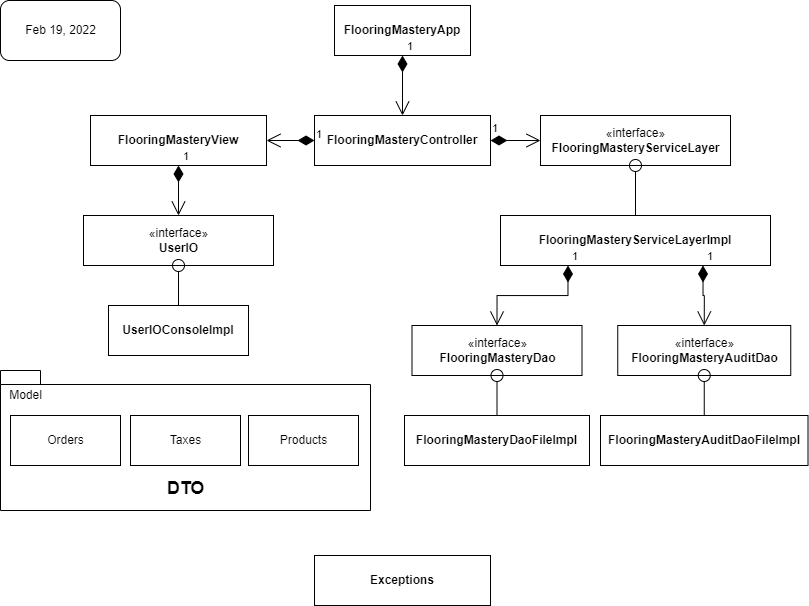

The diagram above was exported from draw.io. Its source (the exported page's mxGraphModel, read from the mxfile embedded in the PNG):
<mxGraphModel dx="1021" dy="651" grid="1" gridSize="10" guides="1" tooltips="1" connect="1" arrows="1" fold="1" page="1" pageScale="1" pageWidth="827" pageHeight="1169" math="0" shadow="0">
  <root>
    <mxCell id="WIyWlLk6GJQsqaUBKTNV-0" />
    <mxCell id="WIyWlLk6GJQsqaUBKTNV-1" parent="WIyWlLk6GJQsqaUBKTNV-0" />
    <mxCell id="1YMxLae9oBNe5MJ8xMLJ-95" value="&lt;font style=&quot;font-size: 18px&quot;&gt;&lt;br&gt;&lt;br&gt;&lt;br&gt;&lt;br&gt;DTO&lt;/font&gt;" style="shape=folder;fontStyle=1;spacingTop=10;tabWidth=40;tabHeight=14;tabPosition=left;html=1;" parent="WIyWlLk6GJQsqaUBKTNV-1" vertex="1">
      <mxGeometry x="10" y="375" width="370" height="140" as="geometry" />
    </mxCell>
    <mxCell id="1YMxLae9oBNe5MJ8xMLJ-65" value="&lt;p style=&quot;margin: 0px ; margin-top: 4px ; text-align: center&quot;&gt;&lt;br&gt;&lt;b&gt;FlooringMasteryApp&lt;/b&gt;&lt;/p&gt;" style="verticalAlign=top;align=left;overflow=fill;fontSize=12;fontFamily=Helvetica;html=1;" parent="WIyWlLk6GJQsqaUBKTNV-1" vertex="1">
      <mxGeometry x="344" y="10" width="136" height="50" as="geometry" />
    </mxCell>
    <mxCell id="1YMxLae9oBNe5MJ8xMLJ-66" value="&lt;p style=&quot;margin: 0px ; margin-top: 4px ; text-align: center&quot;&gt;&lt;br&gt;&lt;b&gt;FlooringMasteryController&lt;/b&gt;&lt;/p&gt;" style="verticalAlign=top;align=left;overflow=fill;fontSize=12;fontFamily=Helvetica;html=1;" parent="WIyWlLk6GJQsqaUBKTNV-1" vertex="1">
      <mxGeometry x="324" y="120" width="176" height="50" as="geometry" />
    </mxCell>
    <mxCell id="1YMxLae9oBNe5MJ8xMLJ-68" value="1" style="endArrow=open;html=1;endSize=12;startArrow=diamondThin;startSize=14;startFill=1;edgeStyle=orthogonalEdgeStyle;align=left;verticalAlign=bottom;rounded=0;exitX=0.5;exitY=1;exitDx=0;exitDy=0;entryX=0.5;entryY=0;entryDx=0;entryDy=0;" parent="WIyWlLk6GJQsqaUBKTNV-1" source="1YMxLae9oBNe5MJ8xMLJ-65" target="1YMxLae9oBNe5MJ8xMLJ-66" edge="1">
      <mxGeometry x="-1" y="3" relative="1" as="geometry">
        <mxPoint x="440" y="240" as="sourcePoint" />
        <mxPoint x="600" y="240" as="targetPoint" />
      </mxGeometry>
    </mxCell>
    <mxCell id="1YMxLae9oBNe5MJ8xMLJ-69" value="&lt;p style=&quot;margin: 0px ; margin-top: 4px ; text-align: center&quot;&gt;&lt;br&gt;&lt;b&gt;FlooringMasteryServiceLayerImpl&lt;/b&gt;&lt;/p&gt;" style="verticalAlign=top;align=left;overflow=fill;fontSize=12;fontFamily=Helvetica;html=1;" parent="WIyWlLk6GJQsqaUBKTNV-1" vertex="1">
      <mxGeometry x="510" y="220" width="270" height="50" as="geometry" />
    </mxCell>
    <mxCell id="1YMxLae9oBNe5MJ8xMLJ-70" value="«interface»&lt;br&gt;&lt;b&gt;FlooringMasteryServiceLayer&lt;/b&gt;" style="html=1;" parent="WIyWlLk6GJQsqaUBKTNV-1" vertex="1">
      <mxGeometry x="550" y="120" width="190" height="50" as="geometry" />
    </mxCell>
    <mxCell id="1YMxLae9oBNe5MJ8xMLJ-71" value="" style="endArrow=oval;endFill=0;endSize=12;html=1;rounded=0;exitX=0.5;exitY=0;exitDx=0;exitDy=0;entryX=0.5;entryY=1;entryDx=0;entryDy=0;" parent="WIyWlLk6GJQsqaUBKTNV-1" source="1YMxLae9oBNe5MJ8xMLJ-69" target="1YMxLae9oBNe5MJ8xMLJ-70" edge="1">
      <mxGeometry width="160" relative="1" as="geometry">
        <mxPoint x="240" y="280" as="sourcePoint" />
        <mxPoint x="400" y="280" as="targetPoint" />
      </mxGeometry>
    </mxCell>
    <mxCell id="1YMxLae9oBNe5MJ8xMLJ-72" value="«interface»&lt;br&gt;&lt;b&gt;UserIO&lt;/b&gt;" style="html=1;" parent="WIyWlLk6GJQsqaUBKTNV-1" vertex="1">
      <mxGeometry x="93" y="220" width="190" height="50" as="geometry" />
    </mxCell>
    <mxCell id="1YMxLae9oBNe5MJ8xMLJ-73" value="&lt;p style=&quot;margin: 0px ; margin-top: 4px ; text-align: center&quot;&gt;&lt;br&gt;&lt;b&gt;FlooringMasteryView&lt;/b&gt;&lt;/p&gt;" style="verticalAlign=top;align=left;overflow=fill;fontSize=12;fontFamily=Helvetica;html=1;" parent="WIyWlLk6GJQsqaUBKTNV-1" vertex="1">
      <mxGeometry x="100" y="120" width="176" height="50" as="geometry" />
    </mxCell>
    <mxCell id="1YMxLae9oBNe5MJ8xMLJ-75" value="&lt;p style=&quot;margin: 0px ; margin-top: 4px ; text-align: center&quot;&gt;&lt;br&gt;&lt;b&gt;UserIOConsoleImpl&lt;/b&gt;&lt;/p&gt;" style="verticalAlign=top;align=left;overflow=fill;fontSize=12;fontFamily=Helvetica;html=1;" parent="WIyWlLk6GJQsqaUBKTNV-1" vertex="1">
      <mxGeometry x="118" y="310" width="140" height="50" as="geometry" />
    </mxCell>
    <mxCell id="1YMxLae9oBNe5MJ8xMLJ-78" value="1" style="endArrow=open;html=1;endSize=12;startArrow=diamondThin;startSize=14;startFill=1;edgeStyle=orthogonalEdgeStyle;align=left;verticalAlign=bottom;rounded=0;exitX=1;exitY=0.5;exitDx=0;exitDy=0;entryX=0;entryY=0.5;entryDx=0;entryDy=0;" parent="WIyWlLk6GJQsqaUBKTNV-1" source="1YMxLae9oBNe5MJ8xMLJ-66" target="1YMxLae9oBNe5MJ8xMLJ-70" edge="1">
      <mxGeometry x="-1" y="3" relative="1" as="geometry">
        <mxPoint x="240" y="280" as="sourcePoint" />
        <mxPoint x="400" y="280" as="targetPoint" />
      </mxGeometry>
    </mxCell>
    <mxCell id="1YMxLae9oBNe5MJ8xMLJ-79" value="1" style="endArrow=open;html=1;endSize=12;startArrow=diamondThin;startSize=14;startFill=1;edgeStyle=orthogonalEdgeStyle;align=left;verticalAlign=bottom;rounded=0;exitX=0;exitY=0.5;exitDx=0;exitDy=0;entryX=1;entryY=0.5;entryDx=0;entryDy=0;" parent="WIyWlLk6GJQsqaUBKTNV-1" source="1YMxLae9oBNe5MJ8xMLJ-66" target="1YMxLae9oBNe5MJ8xMLJ-73" edge="1">
      <mxGeometry x="-1" y="3" relative="1" as="geometry">
        <mxPoint x="240" y="280" as="sourcePoint" />
        <mxPoint x="400" y="280" as="targetPoint" />
      </mxGeometry>
    </mxCell>
    <mxCell id="1YMxLae9oBNe5MJ8xMLJ-80" value="1" style="endArrow=open;html=1;endSize=12;startArrow=diamondThin;startSize=14;startFill=1;edgeStyle=orthogonalEdgeStyle;align=left;verticalAlign=bottom;rounded=0;exitX=0.5;exitY=1;exitDx=0;exitDy=0;entryX=0.5;entryY=0;entryDx=0;entryDy=0;" parent="WIyWlLk6GJQsqaUBKTNV-1" source="1YMxLae9oBNe5MJ8xMLJ-73" target="1YMxLae9oBNe5MJ8xMLJ-72" edge="1">
      <mxGeometry x="-1" y="3" relative="1" as="geometry">
        <mxPoint x="240" y="280" as="sourcePoint" />
        <mxPoint x="188" y="200" as="targetPoint" />
      </mxGeometry>
    </mxCell>
    <mxCell id="1YMxLae9oBNe5MJ8xMLJ-81" value="«interface»&lt;br&gt;&lt;b&gt;FlooringMasteryAuditDao&lt;/b&gt;" style="html=1;" parent="WIyWlLk6GJQsqaUBKTNV-1" vertex="1">
      <mxGeometry x="627.25" y="330" width="173" height="50" as="geometry" />
    </mxCell>
    <mxCell id="1YMxLae9oBNe5MJ8xMLJ-82" value="«interface»&lt;br&gt;&lt;b&gt;FlooringMasteryDao&lt;/b&gt;" style="html=1;" parent="WIyWlLk6GJQsqaUBKTNV-1" vertex="1">
      <mxGeometry x="421.5" y="330" width="170" height="50" as="geometry" />
    </mxCell>
    <mxCell id="1YMxLae9oBNe5MJ8xMLJ-83" value="" style="endArrow=oval;endFill=0;endSize=12;html=1;rounded=0;entryX=0.5;entryY=1;entryDx=0;entryDy=0;exitX=0.5;exitY=0;exitDx=0;exitDy=0;" parent="WIyWlLk6GJQsqaUBKTNV-1" source="1YMxLae9oBNe5MJ8xMLJ-75" target="1YMxLae9oBNe5MJ8xMLJ-72" edge="1">
      <mxGeometry width="160" relative="1" as="geometry">
        <mxPoint x="240" y="280" as="sourcePoint" />
        <mxPoint x="400" y="280" as="targetPoint" />
      </mxGeometry>
    </mxCell>
    <mxCell id="1YMxLae9oBNe5MJ8xMLJ-84" value="&lt;p style=&quot;margin: 0px ; margin-top: 4px ; text-align: center&quot;&gt;&lt;br&gt;&lt;b&gt;FlooringMasteryDaoFileImpl&lt;/b&gt;&lt;/p&gt;" style="verticalAlign=top;align=left;overflow=fill;fontSize=12;fontFamily=Helvetica;html=1;" parent="WIyWlLk6GJQsqaUBKTNV-1" vertex="1">
      <mxGeometry x="414" y="420" width="185" height="50" as="geometry" />
    </mxCell>
    <mxCell id="1YMxLae9oBNe5MJ8xMLJ-85" value="&lt;p style=&quot;margin: 0px ; margin-top: 4px ; text-align: center&quot;&gt;&lt;br&gt;&lt;b&gt;FlooringMasteryAuditDaoFileImpl&lt;/b&gt;&lt;/p&gt;" style="verticalAlign=top;align=left;overflow=fill;fontSize=12;fontFamily=Helvetica;html=1;" parent="WIyWlLk6GJQsqaUBKTNV-1" vertex="1">
      <mxGeometry x="610" y="420" width="207.5" height="50" as="geometry" />
    </mxCell>
    <mxCell id="1YMxLae9oBNe5MJ8xMLJ-86" value="1" style="endArrow=open;html=1;endSize=12;startArrow=diamondThin;startSize=14;startFill=1;edgeStyle=orthogonalEdgeStyle;align=left;verticalAlign=bottom;rounded=0;exitX=0.25;exitY=1;exitDx=0;exitDy=0;entryX=0.5;entryY=0;entryDx=0;entryDy=0;" parent="WIyWlLk6GJQsqaUBKTNV-1" source="1YMxLae9oBNe5MJ8xMLJ-69" target="1YMxLae9oBNe5MJ8xMLJ-82" edge="1">
      <mxGeometry x="-1" y="3" relative="1" as="geometry">
        <mxPoint x="240" y="280" as="sourcePoint" />
        <mxPoint x="400" y="280" as="targetPoint" />
      </mxGeometry>
    </mxCell>
    <mxCell id="1YMxLae9oBNe5MJ8xMLJ-87" value="1" style="endArrow=open;html=1;endSize=12;startArrow=diamondThin;startSize=14;startFill=1;edgeStyle=orthogonalEdgeStyle;align=left;verticalAlign=bottom;rounded=0;exitX=0.75;exitY=1;exitDx=0;exitDy=0;entryX=0.5;entryY=0;entryDx=0;entryDy=0;" parent="WIyWlLk6GJQsqaUBKTNV-1" source="1YMxLae9oBNe5MJ8xMLJ-69" target="1YMxLae9oBNe5MJ8xMLJ-81" edge="1">
      <mxGeometry x="-1" y="3" relative="1" as="geometry">
        <mxPoint x="240" y="280" as="sourcePoint" />
        <mxPoint x="400" y="280" as="targetPoint" />
      </mxGeometry>
    </mxCell>
    <mxCell id="1YMxLae9oBNe5MJ8xMLJ-89" value="" style="endArrow=oval;endFill=0;endSize=12;html=1;rounded=0;exitX=0.5;exitY=0;exitDx=0;exitDy=0;entryX=0.5;entryY=1;entryDx=0;entryDy=0;" parent="WIyWlLk6GJQsqaUBKTNV-1" source="1YMxLae9oBNe5MJ8xMLJ-84" target="1YMxLae9oBNe5MJ8xMLJ-82" edge="1">
      <mxGeometry width="160" relative="1" as="geometry">
        <mxPoint x="240" y="280" as="sourcePoint" />
        <mxPoint x="400" y="280" as="targetPoint" />
      </mxGeometry>
    </mxCell>
    <mxCell id="1YMxLae9oBNe5MJ8xMLJ-90" value="" style="endArrow=oval;endFill=0;endSize=12;html=1;rounded=0;exitX=0.5;exitY=0;exitDx=0;exitDy=0;entryX=0.5;entryY=1;entryDx=0;entryDy=0;" parent="WIyWlLk6GJQsqaUBKTNV-1" source="1YMxLae9oBNe5MJ8xMLJ-85" target="1YMxLae9oBNe5MJ8xMLJ-81" edge="1">
      <mxGeometry width="160" relative="1" as="geometry">
        <mxPoint x="240" y="280" as="sourcePoint" />
        <mxPoint x="400" y="280" as="targetPoint" />
      </mxGeometry>
    </mxCell>
    <mxCell id="1YMxLae9oBNe5MJ8xMLJ-91" value="Orders" style="html=1;" parent="WIyWlLk6GJQsqaUBKTNV-1" vertex="1">
      <mxGeometry x="20" y="420" width="110" height="50" as="geometry" />
    </mxCell>
    <mxCell id="1YMxLae9oBNe5MJ8xMLJ-92" value="Taxes" style="html=1;" parent="WIyWlLk6GJQsqaUBKTNV-1" vertex="1">
      <mxGeometry x="140" y="420" width="110" height="50" as="geometry" />
    </mxCell>
    <mxCell id="1YMxLae9oBNe5MJ8xMLJ-93" value="Products" style="html=1;" parent="WIyWlLk6GJQsqaUBKTNV-1" vertex="1">
      <mxGeometry x="258" y="420" width="110" height="50" as="geometry" />
    </mxCell>
    <mxCell id="1YMxLae9oBNe5MJ8xMLJ-98" value="&lt;p style=&quot;margin: 0px ; margin-top: 4px ; text-align: center&quot;&gt;&lt;br&gt;&lt;b&gt;Exceptions&lt;/b&gt;&lt;/p&gt;" style="verticalAlign=top;align=left;overflow=fill;fontSize=12;fontFamily=Helvetica;html=1;" parent="WIyWlLk6GJQsqaUBKTNV-1" vertex="1">
      <mxGeometry x="324" y="560" width="176" height="50" as="geometry" />
    </mxCell>
    <mxCell id="qsSsTNCo8p1tNDCPf-Kv-0" value="" style="rounded=1;whiteSpace=wrap;html=1;" parent="WIyWlLk6GJQsqaUBKTNV-1" vertex="1">
      <mxGeometry x="10" y="5" width="120" height="60" as="geometry" />
    </mxCell>
    <mxCell id="qsSsTNCo8p1tNDCPf-Kv-1" value="Feb 19, 2022" style="text;html=1;resizable=0;autosize=1;align=center;verticalAlign=middle;points=[];fillColor=none;strokeColor=none;rounded=0;" parent="WIyWlLk6GJQsqaUBKTNV-1" vertex="1">
      <mxGeometry x="25" y="25" width="90" height="20" as="geometry" />
    </mxCell>
    <mxCell id="41Ds6tLI1UvinjdiEKUM-0" value="Model" style="text;html=1;resizable=0;autosize=1;align=center;verticalAlign=middle;points=[];fillColor=none;strokeColor=none;rounded=0;" vertex="1" parent="WIyWlLk6GJQsqaUBKTNV-1">
      <mxGeometry x="10" y="390" width="50" height="20" as="geometry" />
    </mxCell>
  </root>
</mxGraphModel>